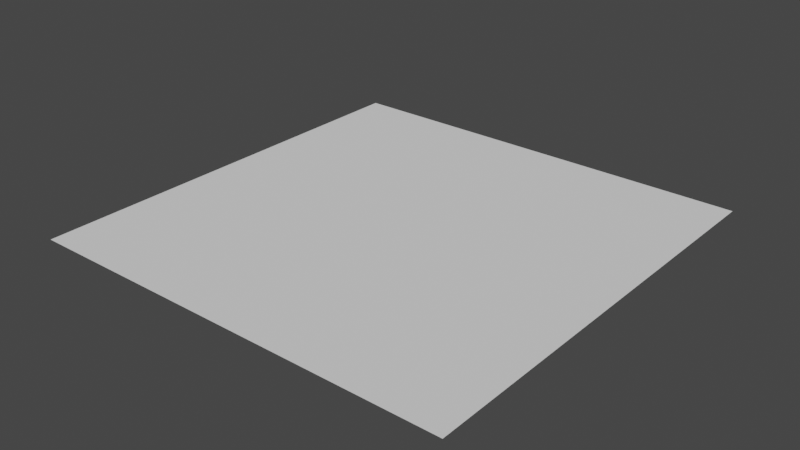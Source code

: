 # Source: quad.blend  (saved by Blender 3.0.42; exported with 4.5.12 LTS)
import bpy
from mathutils import Matrix  # noqa: F401  (used for matrix-valued properties, if any)

bpy.ops.wm.read_factory_settings(use_empty=True)
scene = bpy.context.scene
scene.name = 'Scene'

# ---- world
world_world = bpy.data.worlds.new('World'); scene.world = world_world
world_world.use_nodes = True; world_world.node_tree.nodes.clear()
_N = world_world.node_tree.nodes; _L = world_world.node_tree.links
n0 = _N.new('ShaderNodeOutputWorld'); n0.name = 'World Output'; n0.location = (300, 300)
n1 = _N.new('ShaderNodeBackground'); n1.name = 'Background'; n1.location = (10, 300)
n1.inputs[0].default_value = (0.05088, 0.05088, 0.05088, 1.0)
_L.new(n1.outputs[0], n0.inputs[0])
n0.is_active_output = True
world_world.color = (0.05088, 0.05088, 0.05088)
world_world.use_sun_shadow = False
world_world.sun_shadow_jitter_overblur = 0.0

# ---- meshes
me_plane = bpy.data.meshes.new('Plane')
me_plane.from_pydata([(-1.0, -1.0, 0.0), (1.0, -1.0, 0.0), (-1.0, 1.0, 0.0), (1.0, 1.0, 0.0)], [], [(0, 1, 3, 2)])
_uv = me_plane.uv_layers.new(name='UVMap')
_uv.uv.foreach_set('vector', [0.0, 0.0, 1.0, 0.0, 1.0, 1.0, 0.0, 1.0])
me_plane.use_remesh_fix_poles = True
me_plane.use_remesh_preserve_attributes = False
me_plane.update()
arm_armature_001 = bpy.data.armatures.new('Armature.001')  # bones are not reproduced

# ---- objects
ob_plane = bpy.data.objects.new('Plane', me_plane)
ob_armature = bpy.data.objects.new('Armature', arm_armature_001)

# ---- transforms, parenting, visibility, modifiers, constraints
ob_plane.parent = ob_armature
ob_plane.matrix_parent_inverse = Matrix(((1.0, 0.0, 0.0, -0.0), (-0.0, -4.371e-08, 1.0, 4.371e-08), (0.0, -1.0, -4.371e-08, 1.0), (-0.0, 0.0, -0.0, 1.0)))
ob_plane.location = (0.0, 0.0, 0.0)
_vg = ob_plane.vertex_groups.new(name='Bone')
for _i, _w in zip([0, 1, 2, 3], [0.3331, 0.3331, 0.6669, 0.6669]): _vg.add([_i], _w, 'REPLACE')
_vg = ob_plane.vertex_groups.new(name='Bone.001')
for _i, _w in zip([0, 1, 2, 3], [0.6669, 0.6669, 0.3331, 0.3331]): _vg.add([_i], _w, 'REPLACE')
_m = ob_plane.modifiers.new('Armature', 'ARMATURE')
_m.object = ob_armature
ob_armature.location = (0.0, 1.0, 0.0)
ob_armature.rotation_euler = (1.571, -0.0, 0.0)

# ---- collection membership
scene.collection.objects.link(ob_plane)
scene.collection.objects.link(ob_armature)

# ---- scene / render settings (as saved in the file)
scene.frame_start = 0; scene.frame_end = 102; scene.frame_set(0)
scene.render.engine = 'BLENDER_EEVEE_NEXT'
scene.cycles.sampling_pattern = 'TABULATED_SOBOL'
scene.cycles.use_light_tree = False
scene.view_settings.view_transform = 'Filmic'
bpy.context.view_layer.update()

# ---- added for rendering (the .blend has no active camera and no usable light): camera, sun
cam_auto = bpy.data.cameras.new('AutoCamera')
cam_auto.lens = 50.0
cam_auto.sensor_width = 36.0
cam_auto.clip_end = 1000.0
ob_auto_camera = bpy.data.objects.new('AutoCamera', cam_auto)
scene.collection.objects.link(ob_auto_camera)
ob_auto_camera.location = (2.61693, -3.14032, 2.09354)
ob_auto_camera.rotation_euler = (1.09748, -7.21219e-08, 0.694738)
scene.camera = ob_auto_camera
light_auto_sun = bpy.data.lights.new('AutoSun', 'SUN')
light_auto_sun.energy = 3.0
light_auto_sun.angle = 0.0523599
ob_auto_sun = bpy.data.objects.new('AutoSun', light_auto_sun)
scene.collection.objects.link(ob_auto_sun)
ob_auto_sun.rotation_euler = (0.872665, 0.174533, 0.523599)
bpy.context.view_layer.update()
